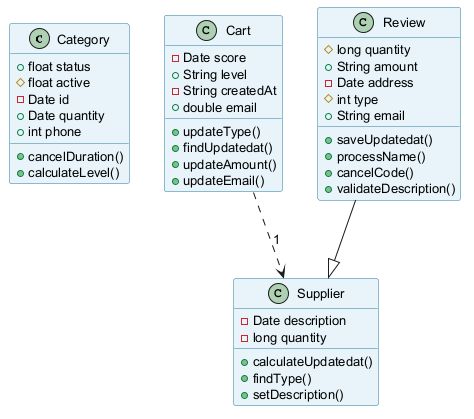

The diagram above was rendered by PlantUML. Its source (embedded in the PNG):
@startuml
skinparam backgroundColor #FFFFFF
skinparam classBackgroundColor #E8F4FA
skinparam classBorderColor #2C7DA0
skinparam defaultFontSize 13
class Category {
  +float status
  #float active
  -Date id
  +Date quantity
  +int phone
  +cancelDuration()
  +calculateLevel()
}
class Cart {
  -Date score
  +String level
  -String createdAt
  +double email
  +updateType()
  +findUpdatedat()
  +updateAmount()
  +updateEmail()
}
class Review {
  #long quantity
  +String amount
  -Date address
  #int type
  +String email
  +saveUpdatedat()
  +processName()
  +cancelCode()
  +validateDescription()
}
class Supplier {
  -Date description
  -long quantity
  +calculateUpdatedat()
  +findType()
  +setDescription()
}
Review --|> Supplier
Cart ..> Supplier : "1"
@enduml